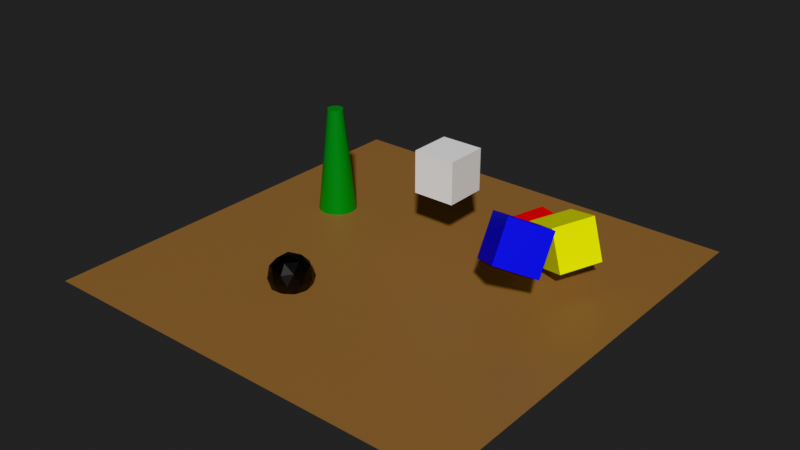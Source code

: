# Source: room.blend  (saved by Blender 5.2.44; exported with 4.5.12 LTS)
import bpy
from mathutils import Matrix  # noqa: F401  (used for matrix-valued properties, if any)

bpy.ops.wm.read_factory_settings(use_empty=True)
scene = bpy.context.scene
scene.name = 'Scene'

# ---- collections
col_collection = bpy.data.collections.new('Collection'); scene.collection.children.link(col_collection)

# ---- materials (node trees are filled in below, after node groups)
mat_material = bpy.data.materials.new('Material')
mat_material.alpha_threshold = 0.0
mat_material.use_backface_culling_lightprobe_volume = False
mat_material.roughness = 0.5
mat_material.line_color = (0.0, 0.0, 0.0, 1.0)
mat_material_005 = bpy.data.materials.new('Material.005')
mat_material_002 = bpy.data.materials.new('Material.002')
mat_material_003 = bpy.data.materials.new('Material.003')
mat_material_004 = bpy.data.materials.new('Material.004')
mat_material_001 = bpy.data.materials.new('Material.001')

# ---- node groups
ng_smooth_by_angle = bpy.data.node_groups.new('Smooth by Angle', 'GeometryNodeTree')
_s = ng_smooth_by_angle.interface.new_socket(name='Mesh', in_out='OUTPUT', socket_type='NodeSocketGeometry')
_s = ng_smooth_by_angle.interface.new_socket(name='Mesh', in_out='INPUT', socket_type='NodeSocketGeometry')
_s = ng_smooth_by_angle.interface.new_socket(name='Angle', in_out='INPUT', socket_type='NodeSocketFloat')
_s.subtype = 'ANGLE'
_s.default_value = 0.5236
_s.min_value = 0.0
_s.max_value = 3.142
_s.description = 'Maximum face angle for smooth edges'
_s = ng_smooth_by_angle.interface.new_socket(name='Ignore Sharpness', in_out='INPUT', socket_type='NodeSocketBool')
_s.force_non_field = True
ng_smooth_by_angle.is_modifier = True
_N = ng_smooth_by_angle.nodes; _L = ng_smooth_by_angle.links
n0 = _N.new('GeometryNodeSetShadeSmooth'); n0.name = 'Set Shade Smooth'; n0.location = (120, -80)
n0.domain = 'EDGE'
n1 = _N.new('GeometryNodeSetShadeSmooth'); n1.name = 'Set Shade Smooth.001'; n1.location = (300, -80)
n2 = _N.new('NodeGroupOutput'); n2.name = 'Group Output'; n2.location = (480, -80)
n3 = _N.new('GeometryNodeInputMeshEdgeAngle'); n3.name = 'Edge Angle'; n3.location = (-440, -240)
n4 = _N.new('NodeGroupInput'); n4.name = 'Group Input'; n4.location = (-80, -80)
n5 = _N.new('GeometryNodeInputEdgeSmooth'); n5.name = 'Is Edge Smooth'; n5.location = (-260, -120)
n6 = _N.new('GeometryNodeInputShadeSmooth'); n6.name = 'Is Shade Smooth'; n6.location = (-440, -397)
n7 = _N.new('FunctionNodeCompare'); n7.name = 'Compare'; n7.location = (-260, -260)
n7.operation = 'LESS_EQUAL'
n8 = _N.new('FunctionNodeBooleanMath'); n8.name = 'Boolean Math.001'; n8.location = (-80, -260)
n9 = _N.new('NodeGroupInput'); n9.name = 'Group Input.001'; n9.location = (-440, -329)
n10 = _N.new('NodeGroupInput'); n10.name = 'Group Input.002'; n10.location = (-259, -189)
n11 = _N.new('FunctionNodeBooleanMath'); n11.name = 'Boolean Math'; n11.location = (-80, -149)
n11.operation = 'OR'
n12 = _N.new('FunctionNodeBooleanMath'); n12.name = 'Boolean Math.002'; n12.location = (-260, -380)
n12.operation = 'OR'
n13 = _N.new('NodeGroupInput'); n13.name = 'Group Input.003'; n13.location = (-440, -460)
_L.new(n3.outputs[0], n7.inputs[0])
_L.new(n1.outputs[0], n2.inputs[0])
_L.new(n9.outputs[1], n7.inputs[1])
_L.new(n7.outputs[0], n8.inputs[0])
_L.new(n4.outputs[0], n0.inputs[0])
_L.new(n0.outputs[0], n1.inputs[0])
_L.new(n8.outputs[0], n0.inputs[2])
_L.new(n10.outputs[2], n11.inputs[1])
_L.new(n5.outputs[0], n11.inputs[0])
_L.new(n11.outputs[0], n0.inputs[1])
_L.new(n13.outputs[2], n12.inputs[1])
_L.new(n6.outputs[0], n12.inputs[0])
_L.new(n12.outputs[0], n8.inputs[1])
n2.is_active_output = True

# ---- material node trees
mat_material.use_nodes = True; mat_material.node_tree.nodes.clear()
_N = mat_material.node_tree.nodes; _L = mat_material.node_tree.links
n0 = _N.new('ShaderNodeOutputMaterial'); n0.name = 'Material Output'; n0.location = (200, 100)
n1 = _N.new('ShaderNodeBsdfPrincipled'); n1.name = 'Principled BSDF'; n1.location = (-200, 100)
n1.inputs[0].default_value = (0.3427, 0.1854, 0.07857, 1.0)
n1.inputs[10].default_value = 0.005
_L.new(n1.outputs[0], n0.inputs[0])
n0.is_active_output = True
mat_material_005.use_nodes = True; mat_material_005.node_tree.nodes.clear()
_N = mat_material_005.node_tree.nodes; _L = mat_material_005.node_tree.links
n0 = _N.new('ShaderNodeBsdfPrincipled'); n0.name = 'Principled BSDF'; n0.location = (-200, 100)
n0.inputs[0].default_value = (0.0, 0.0, 0.0, 1.0)
n0.inputs[10].default_value = 0.005
n1 = _N.new('ShaderNodeOutputMaterial'); n1.name = 'Material Output'; n1.location = (200, 100)
_L.new(n0.outputs[0], n1.inputs[0])
n1.is_active_output = True
mat_material_002.use_nodes = True; mat_material_002.node_tree.nodes.clear()
_N = mat_material_002.node_tree.nodes; _L = mat_material_002.node_tree.links
n0 = _N.new('ShaderNodeBsdfPrincipled'); n0.name = 'Principled BSDF'; n0.location = (-200, 100)
n0.inputs[0].default_value = (0.8, 0.0009147, 0.001051, 1.0)
n0.inputs[10].default_value = 0.005
n1 = _N.new('ShaderNodeOutputMaterial'); n1.name = 'Material Output'; n1.location = (200, 100)
_L.new(n0.outputs[0], n1.inputs[0])
n1.is_active_output = True
mat_material_003.use_nodes = True; mat_material_003.node_tree.nodes.clear()
_N = mat_material_003.node_tree.nodes; _L = mat_material_003.node_tree.links
n0 = _N.new('ShaderNodeBsdfPrincipled'); n0.name = 'Principled BSDF'; n0.location = (-200, 100)
n0.inputs[0].default_value = (0.7767, 0.8, 0.0, 1.0)
n0.inputs[10].default_value = 0.005
n1 = _N.new('ShaderNodeOutputMaterial'); n1.name = 'Material Output'; n1.location = (200, 100)
_L.new(n0.outputs[0], n1.inputs[0])
n1.is_active_output = True
mat_material_004.use_nodes = True; mat_material_004.node_tree.nodes.clear()
_N = mat_material_004.node_tree.nodes; _L = mat_material_004.node_tree.links
n0 = _N.new('ShaderNodeBsdfPrincipled'); n0.name = 'Principled BSDF'; n0.location = (-200, 100)
n0.inputs[0].default_value = (0.0009371, 0.002409, 0.8, 1.0)
n0.inputs[10].default_value = 0.005
n1 = _N.new('ShaderNodeOutputMaterial'); n1.name = 'Material Output'; n1.location = (200, 100)
_L.new(n0.outputs[0], n1.inputs[0])
n1.is_active_output = True
mat_material_001.use_nodes = True; mat_material_001.node_tree.nodes.clear()
_N = mat_material_001.node_tree.nodes; _L = mat_material_001.node_tree.links
n0 = _N.new('ShaderNodeBsdfPrincipled'); n0.name = 'Principled BSDF'; n0.location = (-200, 100)
n0.inputs[0].default_value = (0.0002716, 0.2445, 0.00785, 1.0)
n0.inputs[10].default_value = 0.005
n1 = _N.new('ShaderNodeOutputMaterial'); n1.name = 'Material Output'; n1.location = (200, 100)
_L.new(n0.outputs[0], n1.inputs[0])
n1.is_active_output = True

# ---- world
world_world = bpy.data.worlds.new('World'); scene.world = world_world
world_world.use_nodes = True; world_world.node_tree.nodes.clear()
_N = world_world.node_tree.nodes; _L = world_world.node_tree.links
n0 = _N.new('ShaderNodeOutputWorld'); n0.name = 'World Output'; n0.location = (200, 100)
n1 = _N.new('ShaderNodeBackground'); n1.name = 'Background'; n1.location = (-200, 100)
n1.inputs[0].default_value = (0.05088, 0.05088, 0.05088, 1.0)
_L.new(n1.outputs[0], n0.inputs[0])
n0.is_active_output = True
world_world.color = (0.05088, 0.05088, 0.05088)
world_world.sun_shadow_jitter_overblur = 0.0

# ---- meshes
me_cube = bpy.data.meshes.new('Cube')
me_cube.from_pydata([(10.0, 10.0, 0.0), (10.0, -10.0, 0.0), (-10.0, 10.0, 0.0), (-10.0, -10.0, 0.0)], [], [(0, 2, 3, 1)])
_uv = me_cube.uv_layers.new(name='UVMap')
_uv.uv.foreach_set('vector', [0.625, 0.5, 0.875, 0.5, 0.875, 0.75, 0.625, 0.75])
me_cube.materials.append(mat_material)
me_cube.use_mirror_vertex_groups = False
me_cube.update()
me_icosphere = bpy.data.meshes.new('Icosphere')
me_icosphere.from_pydata([(0.0, 0.0, -1.0), (0.7236, -0.5257, -0.4472), (-0.2764, -0.8506, -0.4472), (-0.8944, 0.0, -0.4472), (-0.2764, 0.8506, -0.4472), (0.7236, 0.5257, -0.4472), (0.2764, -0.8506, 0.4472), (-0.7236, -0.5257, 0.4472), (-0.7236, 0.5257, 0.4472), (0.2764, 0.8506, 0.4472), (0.8944, 0.0, 0.4472), (0.0, 0.0, 1.0), (-0.1625, -0.5, -0.8507), (0.4253, -0.309, -0.8507), (0.2629, -0.809, -0.5257), (0.8506, 0.0, -0.5257), (0.4253, 0.309, -0.8507), (-0.5257, 0.0, -0.8507), (-0.6882, -0.5, -0.5257), (-0.1625, 0.5, -0.8507), (-0.6882, 0.5, -0.5257), (0.2629, 0.809, -0.5257), (0.9511, -0.309, 0.0), (0.9511, 0.309, 0.0), (0.0, -1.0, 0.0), (0.5878, -0.809, 0.0), (-0.9511, -0.309, 0.0), (-0.5878, -0.809, 0.0), (-0.5878, 0.809, 0.0), (-0.9511, 0.309, 0.0), (0.5878, 0.809, 0.0), (0.0, 1.0, 0.0), (0.6882, -0.5, 0.5257), (-0.2629, -0.809, 0.5257), (-0.8506, 0.0, 0.5257), (-0.2629, 0.809, 0.5257), (0.6882, 0.5, 0.5257), (0.1625, -0.5, 0.8507), (0.5257, 0.0, 0.8507), (-0.4253, -0.309, 0.8507), (-0.4253, 0.309, 0.8507), (0.1625, 0.5, 0.8507)], [], [(0, 13, 12), (1, 13, 15), (0, 12, 17), (0, 17, 19), (0, 19, 16), (1, 15, 22), (2, 14, 24), (3, 18, 26), (4, 20, 28), (5, 21, 30), (1, 22, 25), (2, 24, 27), (3, 26, 29), (4, 28, 31), (5, 30, 23), (6, 32, 37), (7, 33, 39), (8, 34, 40), (9, 35, 41), (10, 36, 38), (38, 41, 11), (38, 36, 41), (36, 9, 41), (41, 40, 11), (41, 35, 40), (35, 8, 40), (40, 39, 11), (40, 34, 39), (34, 7, 39), (39, 37, 11), (39, 33, 37), (33, 6, 37), (37, 38, 11), (37, 32, 38), (32, 10, 38), (23, 36, 10), (23, 30, 36), (30, 9, 36), (31, 35, 9), (31, 28, 35), (28, 8, 35), (29, 34, 8), (29, 26, 34), (26, 7, 34), (27, 33, 7), (27, 24, 33), (24, 6, 33), (25, 32, 6), (25, 22, 32), (22, 10, 32), (30, 31, 9), (30, 21, 31), (21, 4, 31), (28, 29, 8), (28, 20, 29), (20, 3, 29), (26, 27, 7), (26, 18, 27), (18, 2, 27), (24, 25, 6), (24, 14, 25), (14, 1, 25), (22, 23, 10), (22, 15, 23), (15, 5, 23), (16, 21, 5), (16, 19, 21), (19, 4, 21), (19, 20, 4), (19, 17, 20), (17, 3, 20), (17, 18, 3), (17, 12, 18), (12, 2, 18), (15, 16, 5), (15, 13, 16), (13, 0, 16), (12, 14, 2), (12, 13, 14), (13, 1, 14)])
_uv = me_icosphere.uv_layers.new(name='UVMap')
_uv.uv.foreach_set('vector', [0.1818, 0.0, 0.2273, 0.07873, 0.1364, 0.07873, 0.2727, 0.1575, 0.3182, 0.07873, 0.3636, 0.1575, 0.9091, 0.0, 0.9545, 0.07873, 0.8636, 0.07873, 0.7273, 0.0, 0.7727, 0.07873, 0.6818, 0.07873, 0.5455, 0.0, 0.5909, 0.07873, 0.5, 0.07873, 0.2727, 0.1575, 0.3636, 0.1575, 0.3182, 0.2362, 0.09091, 0.1575, 0.1818, 0.1575, 0.1364, 0.2362, 0.8182, 0.1575, 0.9091, 0.1575, 0.8636, 0.2362, 0.6364, 0.1575, 0.7273, 0.1575, 0.6818, 0.2362, 0.4545, 0.1575, 0.5455, 0.1575, 0.5, 0.2362, 0.2727, 0.1575, 0.3182, 0.2362, 0.2273, 0.2362, 0.09091, 0.1575, 0.1364, 0.2362, 0.04546, 0.2362, 0.8182, 0.1575, 0.8636, 0.2362, 0.7727, 0.2362, 0.6364, 0.1575, 0.6818, 0.2362, 0.5909, 0.2362, 0.4545, 0.1575, 0.5, 0.2362, 0.4091, 0.2362, 0.1818, 0.3149, 0.2727, 0.3149, 0.2273, 0.3937, 0.0, 0.3149, 0.09091, 0.3149, 0.04546, 0.3937, 0.7273, 0.3149, 0.8182, 0.3149, 0.7727, 0.3937, 0.5455, 0.3149, 0.6364, 0.3149, 0.5909, 0.3937, 0.3636, 0.3149, 0.4545, 0.3149, 0.4091, 0.3937, 0.4091, 0.3937, 0.5, 0.3937, 0.4545, 0.4724, 0.4091, 0.3937, 0.4545, 0.3149, 0.5, 0.3937, 0.4545, 0.3149, 0.5455, 0.3149, 0.5, 0.3937, 0.5909, 0.3937, 0.6818, 0.3937, 0.6364, 0.4724, 0.5909, 0.3937, 0.6364, 0.3149, 0.6818, 0.3937, 0.6364, 0.3149, 0.7273, 0.3149, 0.6818, 0.3937, 0.7727, 0.3937, 0.8636, 0.3937, 0.8182, 0.4724, 0.7727, 0.3937, 0.8182, 0.3149, 0.8636, 0.3937, 0.8182, 0.3149, 0.9091, 0.3149, 0.8636, 0.3937, 0.04546, 0.3937, 0.1364, 0.3937, 0.09091, 0.4724, 0.04546, 0.3937, 0.09091, 0.3149, 0.1364, 0.3937, 0.09091, 0.3149, 0.1818, 0.3149, 0.1364, 0.3937, 0.2273, 0.3937, 0.3182, 0.3937, 0.2727, 0.4724, 0.2273, 0.3937, 0.2727, 0.3149, 0.3182, 0.3937, 0.2727, 0.3149, 0.3636, 0.3149, 0.3182, 0.3937, 0.4091, 0.2362, 0.4545, 0.3149, 0.3636, 0.3149, 0.4091, 0.2362, 0.5, 0.2362, 0.4545, 0.3149, 0.5, 0.2362, 0.5455, 0.3149, 0.4545, 0.3149, 0.5909, 0.2362, 0.6364, 0.3149, 0.5455, 0.3149, 0.5909, 0.2362, 0.6818, 0.2362, 0.6364, 0.3149, 0.6818, 0.2362, 0.7273, 0.3149, 0.6364, 0.3149, 0.7727, 0.2362, 0.8182, 0.3149, 0.7273, 0.3149, 0.7727, 0.2362, 0.8636, 0.2362, 0.8182, 0.3149, 0.8636, 0.2362, 0.9091, 0.3149, 0.8182, 0.3149, 0.04546, 0.2362, 0.09091, 0.3149, 0.0, 0.3149, 0.04546, 0.2362, 0.1364, 0.2362, 0.09091, 0.3149, 0.1364, 0.2362, 0.1818, 0.3149, 0.09091, 0.3149, 0.2273, 0.2362, 0.2727, 0.3149, 0.1818, 0.3149, 0.2273, 0.2362, 0.3182, 0.2362, 0.2727, 0.3149, 0.3182, 0.2362, 0.3636, 0.3149, 0.2727, 0.3149, 0.5, 0.2362, 0.5909, 0.2362, 0.5455, 0.3149, 0.5, 0.2362, 0.5455, 0.1575, 0.5909, 0.2362, 0.5455, 0.1575, 0.6364, 0.1575, 0.5909, 0.2362, 0.6818, 0.2362, 0.7727, 0.2362, 0.7273, 0.3149, 0.6818, 0.2362, 0.7273, 0.1575, 0.7727, 0.2362, 0.7273, 0.1575, 0.8182, 0.1575, 0.7727, 0.2362, 0.8636, 0.2362, 0.9545, 0.2362, 0.9091, 0.3149, 0.8636, 0.2362, 0.9091, 0.1575, 0.9545, 0.2362, 0.9091, 0.1575, 1.0, 0.1575, 0.9545, 0.2362, 0.1364, 0.2362, 0.2273, 0.2362, 0.1818, 0.3149, 0.1364, 0.2362, 0.1818, 0.1575, 0.2273, 0.2362, 0.1818, 0.1575, 0.2727, 0.1575, 0.2273, 0.2362, 0.3182, 0.2362, 0.4091, 0.2362, 0.3636, 0.3149, 0.3182, 0.2362, 0.3636, 0.1575, 0.4091, 0.2362, 0.3636, 0.1575, 0.4545, 0.1575, 0.4091, 0.2362, 0.5, 0.07873, 0.5455, 0.1575, 0.4545, 0.1575, 0.5, 0.07873, 0.5909, 0.07873, 0.5455, 0.1575, 0.5909, 0.07873, 0.6364, 0.1575, 0.5455, 0.1575, 0.6818, 0.07873, 0.7273, 0.1575, 0.6364, 0.1575, 0.6818, 0.07873, 0.7727, 0.07873, 0.7273, 0.1575, 0.7727, 0.07873, 0.8182, 0.1575, 0.7273, 0.1575, 0.8636, 0.07873, 0.9091, 0.1575, 0.8182, 0.1575, 0.8636, 0.07873, 0.9545, 0.07873, 0.9091, 0.1575, 0.9545, 0.07873, 1.0, 0.1575, 0.9091, 0.1575, 0.3636, 0.1575, 0.4091, 0.07873, 0.4545, 0.1575, 0.3636, 0.1575, 0.3182, 0.07873, 0.4091, 0.07873, 0.3182, 0.07873, 0.3636, 0.0, 0.4091, 0.07873, 0.1364, 0.07873, 0.1818, 0.1575, 0.09091, 0.1575, 0.1364, 0.07873, 0.2273, 0.07873, 0.1818, 0.1575, 0.2273, 0.07873, 0.2727, 0.1575, 0.1818, 0.1575])
me_icosphere.materials.append(mat_material_005)
me_icosphere.update()
me_cube_001 = bpy.data.meshes.new('Cube.001')
me_cube_001.from_pydata([(-1.0, -1.0, -1.0), (-1.0, -1.0, 1.0), (-1.0, 1.0, -1.0), (-1.0, 1.0, 1.0), (1.0, -1.0, -1.0), (1.0, -1.0, 1.0), (1.0, 1.0, -1.0), (1.0, 1.0, 1.0)], [], [(0, 1, 3, 2), (2, 3, 7, 6), (6, 7, 5, 4), (4, 5, 1, 0), (2, 6, 4, 0), (7, 3, 1, 5)])
_uv = me_cube_001.uv_layers.new(name='UVMap')
_uv.uv.foreach_set('vector', [0.375, 0.0, 0.625, 0.0, 0.625, 0.25, 0.375, 0.25, 0.375, 0.25, 0.625, 0.25, 0.625, 0.5, 0.375, 0.5, 0.375, 0.5, 0.625, 0.5, 0.625, 0.75, 0.375, 0.75, 0.375, 0.75, 0.625, 0.75, 0.625, 1.0, 0.375, 1.0, 0.125, 0.5, 0.375, 0.5, 0.375, 0.75, 0.125, 0.75, 0.625, 0.5, 0.875, 0.5, 0.875, 0.75, 0.625, 0.75])
me_cube_001.materials.append(mat_material_002)
me_cube_001.update()
me_cube_002 = bpy.data.meshes.new('Cube.002')
me_cube_002.from_pydata([(-1.0, -1.0, -1.0), (-1.0, -1.0, 1.0), (-1.0, 1.0, -1.0), (-1.0, 1.0, 1.0), (1.0, -1.0, -1.0), (1.0, -1.0, 1.0), (1.0, 1.0, -1.0), (1.0, 1.0, 1.0)], [], [(0, 1, 3, 2), (2, 3, 7, 6), (6, 7, 5, 4), (4, 5, 1, 0), (2, 6, 4, 0), (7, 3, 1, 5)])
_uv = me_cube_002.uv_layers.new(name='UVMap')
_uv.uv.foreach_set('vector', [0.375, 0.0, 0.625, 0.0, 0.625, 0.25, 0.375, 0.25, 0.375, 0.25, 0.625, 0.25, 0.625, 0.5, 0.375, 0.5, 0.375, 0.5, 0.625, 0.5, 0.625, 0.75, 0.375, 0.75, 0.375, 0.75, 0.625, 0.75, 0.625, 1.0, 0.375, 1.0, 0.125, 0.5, 0.375, 0.5, 0.375, 0.75, 0.125, 0.75, 0.625, 0.5, 0.875, 0.5, 0.875, 0.75, 0.625, 0.75])
me_cube_002.materials.append(mat_material_003)
me_cube_002.update()
me_cube_003 = bpy.data.meshes.new('Cube.003')
me_cube_003.from_pydata([(-1.0, -1.0, -1.0), (-1.0, -1.0, 1.0), (-1.0, 1.0, -1.0), (-1.0, 1.0, 1.0), (1.0, -1.0, -1.0), (1.0, -1.0, 1.0), (1.0, 1.0, -1.0), (1.0, 1.0, 1.0)], [], [(0, 1, 3, 2), (2, 3, 7, 6), (6, 7, 5, 4), (4, 5, 1, 0), (2, 6, 4, 0), (7, 3, 1, 5)])
_uv = me_cube_003.uv_layers.new(name='UVMap')
_uv.uv.foreach_set('vector', [0.375, 0.0, 0.625, 0.0, 0.625, 0.25, 0.375, 0.25, 0.375, 0.25, 0.625, 0.25, 0.625, 0.5, 0.375, 0.5, 0.375, 0.5, 0.625, 0.5, 0.625, 0.75, 0.375, 0.75, 0.375, 0.75, 0.625, 0.75, 0.625, 1.0, 0.375, 1.0, 0.125, 0.5, 0.375, 0.5, 0.375, 0.75, 0.125, 0.75, 0.625, 0.5, 0.875, 0.5, 0.875, 0.75, 0.625, 0.75])
me_cube_003.materials.append(mat_material_004)
me_cube_003.update()
me_cylinder = bpy.data.meshes.new('Cylinder')
me_cylinder.from_pydata([(0.0, 1.0, -1.0), (0.0, 0.3627, 4.993), (0.1951, 0.9808, -1.0), (0.07075, 0.3557, 4.993), (0.3827, 0.9239, -1.0), (0.1388, 0.3351, 4.993), (0.5556, 0.8315, -1.0), (0.2015, 0.3015, 4.993), (0.7071, 0.7071, -1.0), (0.2564, 0.2564, 4.993), (0.8315, 0.5556, -1.0), (0.3015, 0.2015, 4.993), (0.9239, 0.3827, -1.0), (0.3351, 0.1388, 4.993), (0.9808, 0.1951, -1.0), (0.3557, 0.07075, 4.993), (1.0, 0.0, -1.0), (0.3627, 0.0, 4.993), (0.9808, -0.1951, -1.0), (0.3557, -0.07075, 4.993), (0.9239, -0.3827, -1.0), (0.3351, -0.1388, 4.993), (0.8315, -0.5556, -1.0), (0.3015, -0.2015, 4.993), (0.7071, -0.7071, -1.0), (0.2564, -0.2564, 4.993), (0.5556, -0.8315, -1.0), (0.2015, -0.3015, 4.993), (0.3827, -0.9239, -1.0), (0.1388, -0.3351, 4.993), (0.1951, -0.9808, -1.0), (0.07075, -0.3557, 4.993), (0.0, -1.0, -1.0), (0.0, -0.3627, 4.993), (-0.1951, -0.9808, -1.0), (-0.07075, -0.3557, 4.993), (-0.3827, -0.9239, -1.0), (-0.1388, -0.3351, 4.993), (-0.5556, -0.8315, -1.0), (-0.2015, -0.3015, 4.993), (-0.7071, -0.7071, -1.0), (-0.2564, -0.2564, 4.993), (-0.8315, -0.5556, -1.0), (-0.3015, -0.2015, 4.993), (-0.9239, -0.3827, -1.0), (-0.3351, -0.1388, 4.993), (-0.9808, -0.1951, -1.0), (-0.3557, -0.07075, 4.993), (-1.0, 0.0, -1.0), (-0.3627, 0.0, 4.993), (-0.9808, 0.1951, -1.0), (-0.3557, 0.07075, 4.993), (-0.9239, 0.3827, -1.0), (-0.3351, 0.1388, 4.993), (-0.8315, 0.5556, -1.0), (-0.3015, 0.2015, 4.993), (-0.7071, 0.7071, -1.0), (-0.2564, 0.2564, 4.993), (-0.5556, 0.8315, -1.0), (-0.2015, 0.3015, 4.993), (-0.3827, 0.9239, -1.0), (-0.1388, 0.3351, 4.993), (-0.1951, 0.9808, -1.0), (-0.07075, 0.3557, 4.993)], [], [(0, 1, 3, 2), (2, 3, 5, 4), (4, 5, 7, 6), (6, 7, 9, 8), (8, 9, 11, 10), (10, 11, 13, 12), (12, 13, 15, 14), (14, 15, 17, 16), (16, 17, 19, 18), (18, 19, 21, 20), (20, 21, 23, 22), (22, 23, 25, 24), (24, 25, 27, 26), (26, 27, 29, 28), (28, 29, 31, 30), (30, 31, 33, 32), (32, 33, 35, 34), (34, 35, 37, 36), (36, 37, 39, 38), (38, 39, 41, 40), (40, 41, 43, 42), (42, 43, 45, 44), (44, 45, 47, 46), (46, 47, 49, 48), (48, 49, 51, 50), (50, 51, 53, 52), (52, 53, 55, 54), (54, 55, 57, 56), (56, 57, 59, 58), (58, 59, 61, 60), (3, 1, 63, 61, 59, 57, 55, 53, 51, 49, 47, 45, 43, 41, 39, 37, 35, 33, 31, 29, 27, 25, 23, 21, 19, 17, 15, 13, 11, 9, 7, 5), (60, 61, 63, 62), (62, 63, 1, 0), (0, 2, 4, 6, 8, 10, 12, 14, 16, 18, 20, 22, 24, 26, 28, 30, 32, 34, 36, 38, 40, 42, 44, 46, 48, 50, 52, 54, 56, 58, 60, 62)])
me_cylinder.polygons.foreach_set('use_smooth', [True] * 34)
_uv = me_cylinder.uv_layers.new(name='UVMap')
_uv.uv.foreach_set('vector', [1.0, 0.5, 0.99, 1.0, 0.9688, 1.0, 0.9688, 0.5, 0.9688, 0.5, 0.9688, 1.0, 0.9375, 1.0, 0.9375, 0.5, 0.9375, 0.5, 0.9375, 1.0, 0.9062, 1.0, 0.9062, 0.5, 0.9062, 0.5, 0.9062, 1.0, 0.875, 1.0, 0.875, 0.5, 0.875, 0.5, 0.875, 1.0, 0.8438, 1.0, 0.8438, 0.5, 0.8438, 0.5, 0.8438, 1.0, 0.8125, 1.0, 0.8125, 0.5, 0.8125, 0.5, 0.8125, 1.0, 0.7812, 1.0, 0.7812, 0.5, 0.7812, 0.5, 0.7812, 1.0, 0.75, 1.0, 0.75, 0.5, 0.75, 0.5, 0.75, 1.0, 0.7188, 1.0, 0.7188, 0.5, 0.7188, 0.5, 0.7188, 1.0, 0.6875, 1.0, 0.6875, 0.5, 0.6875, 0.5, 0.6875, 1.0, 0.6562, 1.0, 0.6562, 0.5, 0.6562, 0.5, 0.6562, 1.0, 0.625, 1.0, 0.625, 0.5, 0.625, 0.5, 0.625, 1.0, 0.5938, 1.0, 0.5938, 0.5, 0.5938, 0.5, 0.5938, 1.0, 0.5625, 1.0, 0.5625, 0.5, 0.5625, 0.5, 0.5625, 1.0, 0.5312, 1.0, 0.5312, 0.5, 0.5312, 0.5, 0.5312, 1.0, 0.5, 1.0, 0.5, 0.5, 0.5, 0.5, 0.5, 1.0, 0.4688, 1.0, 0.4688, 0.5, 0.4688, 0.5, 0.4688, 1.0, 0.4375, 1.0, 0.4375, 0.5, 0.4375, 0.5, 0.4375, 1.0, 0.4062, 1.0, 0.4062, 0.5, 0.4062, 0.5, 0.4062, 1.0, 0.375, 1.0, 0.375, 0.5, 0.375, 0.5, 0.375, 1.0, 0.3438, 1.0, 0.3438, 0.5, 0.3438, 0.5, 0.3438, 1.0, 0.3125, 1.0, 0.3125, 0.5, 0.3125, 0.5, 0.3125, 1.0, 0.2812, 1.0, 0.2812, 0.5, 0.2812, 0.5, 0.2812, 1.0, 0.25, 1.0, 0.25, 0.5, 0.25, 0.5, 0.25, 1.0, 0.2188, 1.0, 0.2188, 0.5, 0.2188, 0.5, 0.2188, 1.0, 0.1875, 1.0, 0.1875, 0.5, 0.1875, 0.5, 0.1875, 1.0, 0.1562, 1.0, 0.1562, 0.5, 0.1562, 0.5, 0.1562, 1.0, 0.125, 1.0, 0.125, 0.5, 0.125, 0.5, 0.125, 1.0, 0.09375, 1.0, 0.09375, 0.5, 0.09375, 0.5, 0.09375, 1.0, 0.0625, 1.0, 0.0625, 0.5, 0.267, 0.3354, 0.25, 0.337, 0.233, 0.3354, 0.2167, 0.3304, 0.2016, 0.3224, 0.1885, 0.3115, 0.1776, 0.2984, 0.1696, 0.2833, 0.1646, 0.267, 0.163, 0.25, 0.1646, 0.233, 0.1696, 0.2167, 0.1776, 0.2016, 0.1885, 0.1885, 0.2016, 0.1776, 0.2167, 0.1696, 0.233, 0.1646, 0.25, 0.163, 0.267, 0.1646, 0.2833, 0.1696, 0.2984, 0.1776, 0.3115, 0.1885, 0.3224, 0.2016, 0.3304, 0.2167, 0.3354, 0.233, 0.337, 0.25, 0.3354, 0.267, 0.3304, 0.2833, 0.3224, 0.2984, 0.3115, 0.3115, 0.2984, 0.3224, 0.2833, 0.3304, 0.0625, 0.5, 0.0625, 1.0, 0.03125, 1.0, 0.03125, 0.5, 0.03125, 0.5, 0.03125, 1.0, 0.009958, 1.0, 0.0, 0.5, 0.75, 0.49, 0.7968, 0.4854, 0.8418, 0.4717, 0.8833, 0.4496, 0.9197, 0.4197, 0.9496, 0.3833, 0.9717, 0.3418, 0.9854, 0.2968, 0.99, 0.25, 0.9854, 0.2032, 0.9717, 0.1582, 0.9496, 0.1167, 0.9197, 0.08029, 0.8833, 0.05045, 0.8418, 0.02827, 0.7968, 0.01461, 0.75, 0.01, 0.7032, 0.01461, 0.6582, 0.02827, 0.6167, 0.05045, 0.5803, 0.08029, 0.5504, 0.1167, 0.5283, 0.1582, 0.5146, 0.2032, 0.51, 0.25, 0.5146, 0.2968, 0.5283, 0.3418, 0.5504, 0.3833, 0.5803, 0.4197, 0.6167, 0.4496, 0.6582, 0.4717, 0.7032, 0.4854])
me_cylinder.materials.append(mat_material_001)
me_cylinder.update()
me_d_cube_001 = bpy.data.meshes.new('D_Cube.001')
me_d_cube_001.from_pydata([(-1.0, -1.0, -1.0), (-1.0, -1.0, 1.0), (-1.0, 1.0, -1.0), (-1.0, 1.0, 1.0), (1.0, -1.0, -1.0), (1.0, -1.0, 1.0), (1.0, 1.0, -1.0), (1.0, 1.0, 1.0)], [], [(0, 1, 3, 2), (2, 3, 7, 6), (6, 7, 5, 4), (4, 5, 1, 0), (2, 6, 4, 0), (7, 3, 1, 5)])
_uv = me_d_cube_001.uv_layers.new(name='UVMap')
_uv.uv.foreach_set('vector', [0.375, 0.0, 0.625, 0.0, 0.625, 0.25, 0.375, 0.25, 0.375, 0.25, 0.625, 0.25, 0.625, 0.5, 0.375, 0.5, 0.375, 0.5, 0.625, 0.5, 0.625, 0.75, 0.375, 0.75, 0.375, 0.75, 0.625, 0.75, 0.625, 1.0, 0.375, 1.0, 0.125, 0.5, 0.375, 0.5, 0.375, 0.75, 0.125, 0.75, 0.625, 0.5, 0.875, 0.5, 0.875, 0.75, 0.625, 0.75])
me_d_cube_001.update()

# ---- objects
ob_plane = bpy.data.objects.new('Plane', me_cube)
ob_icosphere = bpy.data.objects.new('Icosphere', me_icosphere)
ob_cube = bpy.data.objects.new('Cube', me_cube_001)
ob_cube_002 = bpy.data.objects.new('Cube.002', me_cube_002)
ob_cube_003 = bpy.data.objects.new('Cube.003', me_cube_003)
ob_cylinder = bpy.data.objects.new('Cylinder', me_cylinder)
ob_d_cube_001 = bpy.data.objects.new('D_Cube.001', me_d_cube_001)

# ---- transforms, parenting, visibility, modifiers, constraints
ob_plane.location = (0.0, 0.0, 0.0)
ob_plane.lock_rotations_4d = False
ob_plane.empty_display_type = 'ARROWS'
ob_plane.lineart.crease_threshold = 0.0
ob_icosphere.location = (-2.532, -4.068, 0.3935)
ob_cube.location = (3.286, 5.739, 0.03033)
ob_cube.rotation_euler = (0.03932, 0.006345, -0.3199)
ob_cube_002.location = (5.898, 3.687, 1.71)
ob_cube_002.rotation_euler = (-0.293, -0.09507, 1.095)
ob_cube_003.location = (5.78, 0.1074, 2.982)
ob_cube_003.rotation_euler = (-0.3636, 0.371, 0.7733)
ob_cylinder.location = (-5.995, 2.579, 7.733e-05)
_m = ob_cylinder.modifiers.new('Smooth by Angle', 'NODES')
_m.node_group = ng_smooth_by_angle
_m.use_pin_to_last = True
_m.show_group_selector = False
ob_d_cube_001.location = (0.268, 2.903, 3.584)

# ---- collection membership
col_collection.objects.link(ob_plane)
col_collection.objects.link(ob_icosphere)
col_collection.objects.link(ob_cube)
col_collection.objects.link(ob_cube_002)
col_collection.objects.link(ob_cube_003)
col_collection.objects.link(ob_cylinder)
col_collection.objects.link(ob_d_cube_001)

# ---- scene / render settings (as saved in the file)
scene.frame_start = 1; scene.frame_end = 250; scene.frame_set(1)
scene.render.engine = 'BLENDER_EEVEE_NEXT'
scene.render.bake_bias = 0.0
scene.render.bake_samples = 0
scene.render.compositor_device = 'GPU'
scene.eevee.use_volume_custom_range = False
scene.eevee.fast_gi_thickness_near = 0.1
scene.eevee.fast_gi_thickness_far = 0.0
scene.eevee.ray_tracing_options.screen_trace_thickness = 0.1
scene.view_settings.view_transform = 'Khronos PBR Neutral'
bpy.context.view_layer.update()

# ---- added for rendering (the .blend has no active camera and no usable light): camera, sun
cam_auto = bpy.data.cameras.new('AutoCamera')
cam_auto.lens = 50.0
cam_auto.sensor_width = 36.0
cam_auto.clip_end = 1000.0
ob_auto_camera = bpy.data.objects.new('AutoCamera', cam_auto)
scene.collection.objects.link(ob_auto_camera)
ob_auto_camera.location = (26.7531, -32.1037, 23.3916)
ob_auto_camera.rotation_euler = (1.09748, -7.21219e-08, 0.694738)
scene.camera = ob_auto_camera
light_auto_sun = bpy.data.lights.new('AutoSun', 'SUN')
light_auto_sun.energy = 3.0
light_auto_sun.angle = 0.0523599
ob_auto_sun = bpy.data.objects.new('AutoSun', light_auto_sun)
scene.collection.objects.link(ob_auto_sun)
ob_auto_sun.rotation_euler = (0.872665, 0.174533, 0.523599)
bpy.context.view_layer.update()
